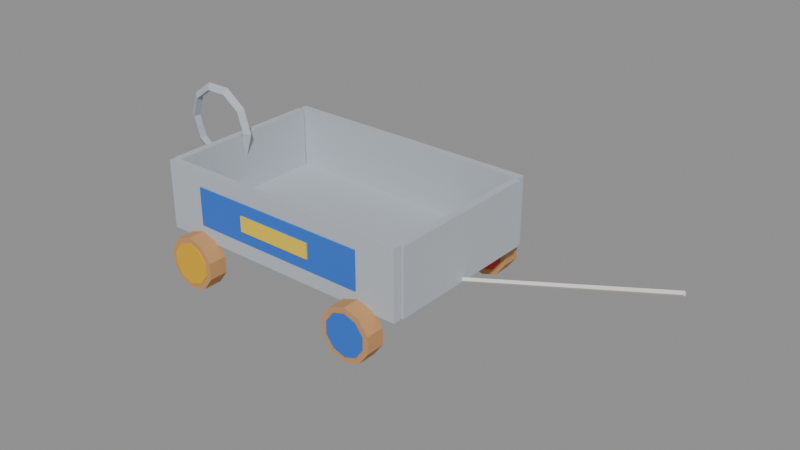 # Source: stashBasket.blend  (saved by Blender 5.0.119; exported with 4.5.12 LTS)
import bpy
from mathutils import Matrix  # noqa: F401  (used for matrix-valued properties, if any)

bpy.ops.wm.read_factory_settings(use_empty=True)
scene = bpy.context.scene
scene.name = 'Scene'

# ---- materials (node trees are filled in below, after node groups)
mat_m_b9c0c8 = bpy.data.materials.new('M_b9c0c8')
mat_m_b9c0c8.diffuse_color = (0.7255, 0.7529, 0.7843, 1.0)
mat_c_2f6fd6 = bpy.data.materials.new('C_2f6fd6')
mat_c_2f6fd6.diffuse_color = (0.1843, 0.4353, 0.8392, 1.0)
mat_c_f2cf3c = bpy.data.materials.new('C_f2cf3c')
mat_c_f2cf3c.diffuse_color = (0.949, 0.8118, 0.2353, 1.0)
mat_w_c89560 = bpy.data.materials.new('W_c89560')
mat_w_c89560.diffuse_color = (0.7843, 0.5843, 0.3765, 1.0)
mat_c_d8342c = bpy.data.materials.new('C_d8342c')
mat_c_d8342c.diffuse_color = (0.8471, 0.2039, 0.1725, 1.0)
mat_c_3aa845 = bpy.data.materials.new('C_3aa845')
mat_c_3aa845.diffuse_color = (0.2275, 0.6588, 0.2706, 1.0)
mat_c_e2b21e = bpy.data.materials.new('C_e2b21e')
mat_c_e2b21e.diffuse_color = (0.8863, 0.698, 0.1176, 1.0)
mat_c_f2f0e8 = bpy.data.materials.new('C_f2f0e8')
mat_c_f2f0e8.diffuse_color = (0.949, 0.9412, 0.9098, 1.0)

# ---- material node trees
mat_m_b9c0c8.use_nodes = True; mat_m_b9c0c8.node_tree.nodes.clear()
_N = mat_m_b9c0c8.node_tree.nodes; _L = mat_m_b9c0c8.node_tree.links
n0 = _N.new('ShaderNodeBsdfPrincipled'); n0.name = 'Principled BSDF'; n0.location = (-200, 100)
n0.inputs[0].default_value = (0.4851, 0.5271, 0.5776, 1.0)
n0.inputs[2].default_value = 0.75
n1 = _N.new('ShaderNodeOutputMaterial'); n1.name = 'Material Output'; n1.location = (200, 100)
_L.new(n0.outputs[0], n1.inputs[0])
n1.is_active_output = True
mat_c_2f6fd6.use_nodes = True; mat_c_2f6fd6.node_tree.nodes.clear()
_N = mat_c_2f6fd6.node_tree.nodes; _L = mat_c_2f6fd6.node_tree.links
n0 = _N.new('ShaderNodeBsdfPrincipled'); n0.name = 'Principled BSDF'; n0.location = (-200, 100)
n0.inputs[0].default_value = (0.02843, 0.159, 0.6724, 1.0)
n0.inputs[2].default_value = 0.75
n1 = _N.new('ShaderNodeOutputMaterial'); n1.name = 'Material Output'; n1.location = (200, 100)
_L.new(n0.outputs[0], n1.inputs[0])
n1.is_active_output = True
mat_c_f2cf3c.use_nodes = True; mat_c_f2cf3c.node_tree.nodes.clear()
_N = mat_c_f2cf3c.node_tree.nodes; _L = mat_c_f2cf3c.node_tree.links
n0 = _N.new('ShaderNodeBsdfPrincipled'); n0.name = 'Principled BSDF'; n0.location = (-200, 100)
n0.inputs[0].default_value = (0.8879, 0.624, 0.04519, 1.0)
n0.inputs[2].default_value = 0.75
n1 = _N.new('ShaderNodeOutputMaterial'); n1.name = 'Material Output'; n1.location = (200, 100)
_L.new(n0.outputs[0], n1.inputs[0])
n1.is_active_output = True
mat_w_c89560.use_nodes = True; mat_w_c89560.node_tree.nodes.clear()
_N = mat_w_c89560.node_tree.nodes; _L = mat_w_c89560.node_tree.links
n0 = _N.new('ShaderNodeBsdfPrincipled'); n0.name = 'Principled BSDF'; n0.location = (-200, 100)
n0.inputs[0].default_value = (0.5776, 0.3005, 0.117, 1.0)
n0.inputs[2].default_value = 0.75
n1 = _N.new('ShaderNodeOutputMaterial'); n1.name = 'Material Output'; n1.location = (200, 100)
_L.new(n0.outputs[0], n1.inputs[0])
n1.is_active_output = True
mat_c_d8342c.use_nodes = True; mat_c_d8342c.node_tree.nodes.clear()
_N = mat_c_d8342c.node_tree.nodes; _L = mat_c_d8342c.node_tree.links
n0 = _N.new('ShaderNodeBsdfPrincipled'); n0.name = 'Principled BSDF'; n0.location = (-200, 100)
n0.inputs[0].default_value = (0.6867, 0.03434, 0.02519, 1.0)
n0.inputs[2].default_value = 0.75
n1 = _N.new('ShaderNodeOutputMaterial'); n1.name = 'Material Output'; n1.location = (200, 100)
_L.new(n0.outputs[0], n1.inputs[0])
n1.is_active_output = True
mat_c_3aa845.use_nodes = True; mat_c_3aa845.node_tree.nodes.clear()
_N = mat_c_3aa845.node_tree.nodes; _L = mat_c_3aa845.node_tree.links
n0 = _N.new('ShaderNodeBsdfPrincipled'); n0.name = 'Principled BSDF'; n0.location = (-200, 100)
n0.inputs[0].default_value = (0.04231, 0.3916, 0.05951, 1.0)
n0.inputs[2].default_value = 0.75
n1 = _N.new('ShaderNodeOutputMaterial'); n1.name = 'Material Output'; n1.location = (200, 100)
_L.new(n0.outputs[0], n1.inputs[0])
n1.is_active_output = True
mat_c_e2b21e.use_nodes = True; mat_c_e2b21e.node_tree.nodes.clear()
_N = mat_c_e2b21e.node_tree.nodes; _L = mat_c_e2b21e.node_tree.links
n0 = _N.new('ShaderNodeBsdfPrincipled'); n0.name = 'Principled BSDF'; n0.location = (-200, 100)
n0.inputs[0].default_value = (0.7605, 0.4452, 0.01298, 1.0)
n0.inputs[2].default_value = 0.75
n1 = _N.new('ShaderNodeOutputMaterial'); n1.name = 'Material Output'; n1.location = (200, 100)
_L.new(n0.outputs[0], n1.inputs[0])
n1.is_active_output = True
mat_c_f2f0e8.use_nodes = True; mat_c_f2f0e8.node_tree.nodes.clear()
_N = mat_c_f2f0e8.node_tree.nodes; _L = mat_c_f2f0e8.node_tree.links
n0 = _N.new('ShaderNodeBsdfPrincipled'); n0.name = 'Principled BSDF'; n0.location = (-200, 100)
n0.inputs[0].default_value = (0.8879, 0.8714, 0.807, 1.0)
n0.inputs[2].default_value = 0.75
n1 = _N.new('ShaderNodeOutputMaterial'); n1.name = 'Material Output'; n1.location = (200, 100)
_L.new(n0.outputs[0], n1.inputs[0])
n1.is_active_output = True

# ---- meshes
me_stashbasket = bpy.data.meshes.new('stashBasket')
me_stashbasket.from_pydata([(-1.4, -0.9, 0.48), (-1.4, -0.9, 0.56), (-1.4, 0.9, 0.48), (-1.4, 0.9, 0.56), (1.4, -0.9, 0.48), (1.4, -0.9, 0.56), (1.4, 0.9, 0.48), (1.4, 0.9, 0.56), (-1.412, 0.86, 0.474), (-1.412, 0.86, 1.2), (-1.412, 0.94, 0.474), (-1.412, 0.94, 1.2), (1.412, 0.86, 0.474), (1.412, 0.86, 1.2), (1.412, 0.94, 0.474), (1.412, 0.94, 1.2), (-1.412, -0.94, 0.474), (-1.412, -0.94, 1.2), (-1.412, -0.86, 0.474), (-1.412, -0.86, 1.2), (1.412, -0.94, 0.474), (1.412, -0.94, 1.2), (1.412, -0.86, 0.474), (1.412, -0.86, 1.2), (1.36, -0.852, 0.488), (1.36, -0.852, 1.192), (1.36, 0.852, 0.488), (1.36, 0.852, 1.192), (1.44, -0.852, 0.488), (1.44, -0.852, 1.192), (1.44, 0.852, 0.488), (1.44, 0.852, 1.192), (-1.44, -0.852, 0.488), (-1.44, -0.852, 1.192), (-1.44, 0.852, 0.488), (-1.44, 0.852, 1.192), (-1.36, -0.852, 0.488), (-1.36, -0.852, 1.192), (-1.36, 0.852, 0.488), (-1.36, 0.852, 1.192), (-0.98, -0.956, 0.64), (-0.98, -0.956, 1.04), (-0.98, -0.94, 0.64), (-0.98, -0.94, 1.04), (0.98, -0.956, 0.64), (0.98, -0.956, 1.04), (0.98, -0.94, 0.64), (0.98, -0.94, 1.04), (-0.42, -0.97, 0.76), (-0.42, -0.97, 0.92), (-0.42, -0.95, 0.76), (-0.42, -0.95, 0.92), (0.42, -0.97, 0.76), (0.42, -0.97, 0.92), (0.42, -0.95, 0.76), (0.42, -0.95, 0.92), (-2.168, 0.0, 1.2), (-2.096, -0.04157, 1.2), (-2.096, 0.04157, 1.2), (-2.082, 1.151e-08, 0.9367), (-2.024, -0.04157, 0.979), (-2.024, 0.04157, 0.979), (-1.858, 1.862e-08, 0.7739), (-1.836, -0.04157, 0.8424), (-1.836, 0.04157, 0.8424), (-1.582, 1.862e-08, 0.7739), (-1.604, -0.04157, 0.8424), (-1.604, 0.04157, 0.8424), (-1.358, 1.151e-08, 0.9367), (-1.416, -0.04157, 0.979), (-1.416, 0.04157, 0.979), (-1.272, 2.398e-24, 1.2), (-1.344, -0.04157, 1.2), (-1.344, 0.04157, 1.2), (-1.358, -1.151e-08, 1.463), (-1.416, -0.04157, 1.421), (-1.416, 0.04157, 1.421), (-1.582, -1.862e-08, 1.626), (-1.604, -0.04157, 1.558), (-1.604, 0.04157, 1.558), (-1.858, -1.862e-08, 1.626), (-1.836, -0.04157, 1.558), (-1.836, 0.04157, 1.558), (-2.082, -1.151e-08, 1.463), (-2.024, -0.04157, 1.421), (-2.024, 0.04157, 1.421), (1.0, 1.12, 0.56), (1.0, 0.92, 0.56), (1.165, 1.12, 0.5065), (1.165, 0.92, 0.5065), (1.266, 1.12, 0.3665), (1.266, 0.92, 0.3665), (1.266, 1.12, 0.1935), (1.266, 0.92, 0.1935), (1.165, 1.12, 0.05348), (1.165, 0.92, 0.05348), (1.0, 1.12, 0.0), (1.0, 0.92, 0.0), (0.8354, 1.12, 0.05348), (0.8354, 0.92, 0.05348), (0.7337, 1.12, 0.1935), (0.7337, 0.92, 0.1935), (0.7337, 1.12, 0.3665), (0.7337, 0.92, 0.3665), (0.8354, 1.12, 0.5065), (0.8354, 0.92, 0.5065), (1.0, 1.13, 0.5), (1.0, 0.91, 0.5), (1.129, 1.13, 0.458), (1.129, 0.91, 0.458), (1.209, 1.13, 0.348), (1.209, 0.91, 0.348), (1.209, 1.13, 0.212), (1.209, 0.91, 0.212), (1.129, 1.13, 0.102), (1.129, 0.91, 0.102), (1.0, 1.13, 0.06), (1.0, 0.91, 0.06), (0.8707, 1.13, 0.102), (0.8707, 0.91, 0.102), (0.7908, 1.13, 0.212), (0.7908, 0.91, 0.212), (0.7908, 1.13, 0.348), (0.7908, 0.91, 0.348), (0.8707, 1.13, 0.458), (0.8707, 0.91, 0.458), (1.0, -0.92, 0.56), (1.0, -1.12, 0.56), (1.165, -0.92, 0.5065), (1.165, -1.12, 0.5065), (1.266, -0.92, 0.3665), (1.266, -1.12, 0.3665), (1.266, -0.92, 0.1935), (1.266, -1.12, 0.1935), (1.165, -0.92, 0.05348), (1.165, -1.12, 0.05348), (1.0, -0.92, 0.0), (1.0, -1.12, 0.0), (0.8354, -0.92, 0.05348), (0.8354, -1.12, 0.05348), (0.7337, -0.92, 0.1935), (0.7337, -1.12, 0.1935), (0.7337, -0.92, 0.3665), (0.7337, -1.12, 0.3665), (0.8354, -0.92, 0.5065), (0.8354, -1.12, 0.5065), (1.0, -0.91, 0.5), (1.0, -1.13, 0.5), (1.129, -0.91, 0.458), (1.129, -1.13, 0.458), (1.209, -0.91, 0.348), (1.209, -1.13, 0.348), (1.209, -0.91, 0.212), (1.209, -1.13, 0.212), (1.129, -0.91, 0.102), (1.129, -1.13, 0.102), (1.0, -0.91, 0.06), (1.0, -1.13, 0.06), (0.8707, -0.91, 0.102), (0.8707, -1.13, 0.102), (0.7908, -0.91, 0.212), (0.7908, -1.13, 0.212), (0.7908, -0.91, 0.348), (0.7908, -1.13, 0.348), (0.8707, -0.91, 0.458), (0.8707, -1.13, 0.458), (-1.0, 1.12, 0.56), (-1.0, 0.92, 0.56), (-0.8354, 1.12, 0.5065), (-0.8354, 0.92, 0.5065), (-0.7337, 1.12, 0.3665), (-0.7337, 0.92, 0.3665), (-0.7337, 1.12, 0.1935), (-0.7337, 0.92, 0.1935), (-0.8354, 1.12, 0.05348), (-0.8354, 0.92, 0.05348), (-1.0, 1.12, 0.0), (-1.0, 0.92, 0.0), (-1.165, 1.12, 0.05348), (-1.165, 0.92, 0.05348), (-1.266, 1.12, 0.1935), (-1.266, 0.92, 0.1935), (-1.266, 1.12, 0.3665), (-1.266, 0.92, 0.3665), (-1.165, 1.12, 0.5065), (-1.165, 0.92, 0.5065), (-1.0, 1.13, 0.5), (-1.0, 0.91, 0.5), (-0.8707, 1.13, 0.458), (-0.8707, 0.91, 0.458), (-0.7908, 1.13, 0.348), (-0.7908, 0.91, 0.348), (-0.7908, 1.13, 0.212), (-0.7908, 0.91, 0.212), (-0.8707, 1.13, 0.102), (-0.8707, 0.91, 0.102), (-1.0, 1.13, 0.06), (-1.0, 0.91, 0.06), (-1.129, 1.13, 0.102), (-1.129, 0.91, 0.102), (-1.209, 1.13, 0.212), (-1.209, 0.91, 0.212), (-1.209, 1.13, 0.348), (-1.209, 0.91, 0.348), (-1.129, 1.13, 0.458), (-1.129, 0.91, 0.458), (-1.0, -0.92, 0.56), (-1.0, -1.12, 0.56), (-0.8354, -0.92, 0.5065), (-0.8354, -1.12, 0.5065), (-0.7337, -0.92, 0.3665), (-0.7337, -1.12, 0.3665), (-0.7337, -0.92, 0.1935), (-0.7337, -1.12, 0.1935), (-0.8354, -0.92, 0.05348), (-0.8354, -1.12, 0.05348), (-1.0, -0.92, 0.0), (-1.0, -1.12, 0.0), (-1.165, -0.92, 0.05348), (-1.165, -1.12, 0.05348), (-1.266, -0.92, 0.1935), (-1.266, -1.12, 0.1935), (-1.266, -0.92, 0.3665), (-1.266, -1.12, 0.3665), (-1.165, -0.92, 0.5065), (-1.165, -1.12, 0.5065), (-1.0, -0.91, 0.5), (-1.0, -1.13, 0.5), (-0.8707, -0.91, 0.458), (-0.8707, -1.13, 0.458), (-0.7908, -0.91, 0.348), (-0.7908, -1.13, 0.348), (-0.7908, -0.91, 0.212), (-0.7908, -1.13, 0.212), (-0.8707, -0.91, 0.102), (-0.8707, -1.13, 0.102), (-1.0, -0.91, 0.06), (-1.0, -1.13, 0.06), (-1.129, -0.91, 0.102), (-1.129, -1.13, 0.102), (-1.209, -0.91, 0.212), (-1.209, -1.13, 0.212), (-1.209, -0.91, 0.348), (-1.209, -1.13, 0.348), (-1.129, -0.91, 0.458), (-1.129, -1.13, 0.458), (1.254, 0.024, 0.4454), (3.546, 0.024, 1.155), (1.261, 0.0, 0.4224), (3.553, 0.0, 1.132), (1.254, -0.024, 0.4454), (3.546, -0.024, 1.155), (1.247, 0.0, 0.4683), (3.539, 0.0, 1.178)], [], [(0, 1, 3, 2), (2, 3, 7, 6), (6, 7, 5, 4), (4, 5, 1, 0), (2, 6, 4, 0), (7, 3, 1, 5), (8, 9, 11, 10), (10, 11, 15, 14), (14, 15, 13, 12), (12, 13, 9, 8), (10, 14, 12, 8), (15, 11, 9, 13), (16, 17, 19, 18), (18, 19, 23, 22), (22, 23, 21, 20), (20, 21, 17, 16), (18, 22, 20, 16), (23, 19, 17, 21), (24, 25, 27, 26), (26, 27, 31, 30), (30, 31, 29, 28), (28, 29, 25, 24), (26, 30, 28, 24), (31, 27, 25, 29), (32, 33, 35, 34), (34, 35, 39, 38), (38, 39, 37, 36), (36, 37, 33, 32), (34, 38, 36, 32), (39, 35, 33, 37), (40, 41, 43, 42), (42, 43, 47, 46), (46, 47, 45, 44), (44, 45, 41, 40), (42, 46, 44, 40), (47, 43, 41, 45), (48, 49, 51, 50), (50, 51, 55, 54), (54, 55, 53, 52), (52, 53, 49, 48), (50, 54, 52, 48), (55, 51, 49, 53), (56, 59, 60, 57), (57, 60, 61, 58), (58, 61, 59, 56), (59, 62, 63, 60), (60, 63, 64, 61), (61, 64, 62, 59), (62, 65, 66, 63), (63, 66, 67, 64), (64, 67, 65, 62), (65, 68, 69, 66), (66, 69, 70, 67), (67, 70, 68, 65), (68, 71, 72, 69), (69, 72, 73, 70), (70, 73, 71, 68), (71, 74, 75, 72), (72, 75, 76, 73), (73, 76, 74, 71), (74, 77, 78, 75), (75, 78, 79, 76), (76, 79, 77, 74), (77, 80, 81, 78), (78, 81, 82, 79), (79, 82, 80, 77), (80, 83, 84, 81), (81, 84, 85, 82), (82, 85, 83, 80), (83, 56, 57, 84), (84, 57, 58, 85), (85, 58, 56, 83), (86, 87, 89, 88), (88, 89, 91, 90), (90, 91, 93, 92), (92, 93, 95, 94), (94, 95, 97, 96), (96, 97, 99, 98), (98, 99, 101, 100), (100, 101, 103, 102), (89, 87, 105, 103, 101, 99, 97, 95, 93, 91), (102, 103, 105, 104), (104, 105, 87, 86), (86, 88, 90, 92, 94, 96, 98, 100, 102, 104), (106, 107, 109, 108), (108, 109, 111, 110), (110, 111, 113, 112), (112, 113, 115, 114), (114, 115, 117, 116), (116, 117, 119, 118), (118, 119, 121, 120), (120, 121, 123, 122), (109, 107, 125, 123, 121, 119, 117, 115, 113, 111), (122, 123, 125, 124), (124, 125, 107, 106), (106, 108, 110, 112, 114, 116, 118, 120, 122, 124), (126, 127, 129, 128), (128, 129, 131, 130), (130, 131, 133, 132), (132, 133, 135, 134), (134, 135, 137, 136), (136, 137, 139, 138), (138, 139, 141, 140), (140, 141, 143, 142), (129, 127, 145, 143, 141, 139, 137, 135, 133, 131), (142, 143, 145, 144), (144, 145, 127, 126), (126, 128, 130, 132, 134, 136, 138, 140, 142, 144), (146, 147, 149, 148), (148, 149, 151, 150), (150, 151, 153, 152), (152, 153, 155, 154), (154, 155, 157, 156), (156, 157, 159, 158), (158, 159, 161, 160), (160, 161, 163, 162), (149, 147, 165, 163, 161, 159, 157, 155, 153, 151), (162, 163, 165, 164), (164, 165, 147, 146), (146, 148, 150, 152, 154, 156, 158, 160, 162, 164), (166, 167, 169, 168), (168, 169, 171, 170), (170, 171, 173, 172), (172, 173, 175, 174), (174, 175, 177, 176), (176, 177, 179, 178), (178, 179, 181, 180), (180, 181, 183, 182), (169, 167, 185, 183, 181, 179, 177, 175, 173, 171), (182, 183, 185, 184), (184, 185, 167, 166), (166, 168, 170, 172, 174, 176, 178, 180, 182, 184), (186, 187, 189, 188), (188, 189, 191, 190), (190, 191, 193, 192), (192, 193, 195, 194), (194, 195, 197, 196), (196, 197, 199, 198), (198, 199, 201, 200), (200, 201, 203, 202), (189, 187, 205, 203, 201, 199, 197, 195, 193, 191), (202, 203, 205, 204), (204, 205, 187, 186), (186, 188, 190, 192, 194, 196, 198, 200, 202, 204), (206, 207, 209, 208), (208, 209, 211, 210), (210, 211, 213, 212), (212, 213, 215, 214), (214, 215, 217, 216), (216, 217, 219, 218), (218, 219, 221, 220), (220, 221, 223, 222), (209, 207, 225, 223, 221, 219, 217, 215, 213, 211), (222, 223, 225, 224), (224, 225, 207, 206), (206, 208, 210, 212, 214, 216, 218, 220, 222, 224), (226, 227, 229, 228), (228, 229, 231, 230), (230, 231, 233, 232), (232, 233, 235, 234), (234, 235, 237, 236), (236, 237, 239, 238), (238, 239, 241, 240), (240, 241, 243, 242), (229, 227, 245, 243, 241, 239, 237, 235, 233, 231), (242, 243, 245, 244), (244, 245, 227, 226), (226, 228, 230, 232, 234, 236, 238, 240, 242, 244), (246, 247, 249, 248), (248, 249, 251, 250), (249, 247, 253, 251), (250, 251, 253, 252), (252, 253, 247, 246), (246, 248, 250, 252)])
me_stashbasket.polygons.foreach_set('material_index', [0, 0, 0, 0, 0, 0, 0, 0, 0, 0, 0, 0, 0, 0, 0, 0, 0, 0, 0, 0, 0, 0, 0, 0, 0, 0, 0, 0, 0, 0, 1, 1, 1, 1, 1, 1, 2, 2, 2, 2, 2, 2, 0, 0, 0, 0, 0, 0, 0, 0, 0, 0, 0, 0, 0, 0, 0, 0, 0, 0, 0, 0, 0, 0, 0, 0, 0, 0, 0, 0, 0, 0, 3, 3, 3, 3, 3, 3, 3, 3, 3, 3, 3, 3, 4, 4, 4, 4, 4, 4, 4, 4, 4, 4, 4, 4, 3, 3, 3, 3, 3, 3, 3, 3, 3, 3, 3, 3, 1, 1, 1, 1, 1, 1, 1, 1, 1, 1, 1, 1, 3, 3, 3, 3, 3, 3, 3, 3, 3, 3, 3, 3, 5, 5, 5, 5, 5, 5, 5, 5, 5, 5, 5, 5, 3, 3, 3, 3, 3, 3, 3, 3, 3, 3, 3, 3, 6, 6, 6, 6, 6, 6, 6, 6, 6, 6, 6, 6, 7, 7, 7, 7, 7, 7])
me_stashbasket.materials.append(mat_m_b9c0c8)
me_stashbasket.materials.append(mat_c_2f6fd6)
me_stashbasket.materials.append(mat_c_f2cf3c)
me_stashbasket.materials.append(mat_w_c89560)
me_stashbasket.materials.append(mat_c_d8342c)
me_stashbasket.materials.append(mat_c_3aa845)
me_stashbasket.materials.append(mat_c_e2b21e)
me_stashbasket.materials.append(mat_c_f2f0e8)
me_stashbasket.update()

# ---- objects
ob_stashbasket = bpy.data.objects.new('stashBasket', me_stashbasket)
ob_col_b0 = bpy.data.objects.new('COL_b0', None)
ob_col_b1 = bpy.data.objects.new('COL_b1', None)
ob_col_b2 = bpy.data.objects.new('COL_b2', None)
ob_col_b3 = bpy.data.objects.new('COL_b3', None)
ob_col_b4 = bpy.data.objects.new('COL_b4', None)
ob_zone_stash = bpy.data.objects.new('ZONE_stash', None)

# ---- transforms, parenting, visibility, modifiers, constraints
ob_stashbasket.location = (0.0, 0.0, 0.0)
ob_col_b0.parent = ob_stashbasket
ob_col_b0.location = (0.0, 0.0, 0.52)
ob_col_b0.scale = (2.8, 1.8, 0.08)
ob_col_b0.empty_display_type = 'CUBE'
ob_col_b0.empty_display_size = 0.5
ob_col_b0.hide_render = True
ob_col_b1.parent = ob_stashbasket
ob_col_b1.location = (0.0, 0.9, 0.84)
ob_col_b1.scale = (2.8, 0.08, 0.72)
ob_col_b1.empty_display_type = 'CUBE'
ob_col_b1.empty_display_size = 0.5
ob_col_b1.hide_render = True
ob_col_b2.parent = ob_stashbasket
ob_col_b2.location = (0.0, -0.9, 0.84)
ob_col_b2.scale = (2.8, 0.08, 0.72)
ob_col_b2.empty_display_type = 'CUBE'
ob_col_b2.empty_display_size = 0.5
ob_col_b2.hide_render = True
ob_col_b3.parent = ob_stashbasket
ob_col_b3.location = (1.4, 0.0, 0.84)
ob_col_b3.scale = (0.08, 1.704, 0.704)
ob_col_b3.empty_display_type = 'CUBE'
ob_col_b3.empty_display_size = 0.5
ob_col_b3.hide_render = True
ob_col_b4.parent = ob_stashbasket
ob_col_b4.location = (-1.4, 0.0, 0.84)
ob_col_b4.scale = (0.08, 1.704, 0.704)
ob_col_b4.empty_display_type = 'CUBE'
ob_col_b4.empty_display_size = 0.5
ob_col_b4.hide_render = True
ob_zone_stash.parent = ob_stashbasket
ob_zone_stash.location = (0.0, 0.0, 1.2)
ob_zone_stash.scale = (2.6, 1.6, 1.6)
ob_zone_stash.empty_display_type = 'CUBE'
ob_zone_stash.empty_display_size = 0.5
ob_zone_stash.hide_render = True

# ---- collection membership
scene.collection.objects.link(ob_stashbasket)
scene.collection.objects.link(ob_col_b0)
scene.collection.objects.link(ob_col_b1)
scene.collection.objects.link(ob_col_b2)
scene.collection.objects.link(ob_col_b3)
scene.collection.objects.link(ob_col_b4)
scene.collection.objects.link(ob_zone_stash)

# ---- scene / render settings (as saved in the file)
scene.frame_start = 1; scene.frame_end = 250; scene.frame_set(1)
scene.render.engine = 'BLENDER_EEVEE_NEXT'
scene.render.bake_bias = 0.0
scene.render.bake_samples = 0
scene.cycles.sampling_pattern = 'TABULATED_SOBOL'
scene.eevee.use_volume_custom_range = False
bpy.context.view_layer.update()

# ---- added for rendering (the .blend has no active camera and no usable light): camera, sun + grey world if the file has none
cam_auto = bpy.data.cameras.new('AutoCamera')
cam_auto.lens = 50.0
cam_auto.sensor_width = 36.0
cam_auto.clip_end = 1000.0
ob_auto_camera = bpy.data.objects.new('AutoCamera', cam_auto)
scene.collection.objects.link(ob_auto_camera)
ob_auto_camera.location = (6.57991, -7.0646, 5.52277)
ob_auto_camera.rotation_euler = (1.09748, -7.21219e-08, 0.694738)
scene.camera = ob_auto_camera
light_auto_sun = bpy.data.lights.new('AutoSun', 'SUN')
light_auto_sun.energy = 3.0
light_auto_sun.angle = 0.0523599
ob_auto_sun = bpy.data.objects.new('AutoSun', light_auto_sun)
scene.collection.objects.link(ob_auto_sun)
ob_auto_sun.rotation_euler = (0.872665, 0.174533, 0.523599)
if scene.world is None:
    world_auto = bpy.data.worlds.new('AutoWorld')
    world_auto.color = (0.3, 0.3, 0.3)
    scene.world = world_auto
bpy.context.view_layer.update()
